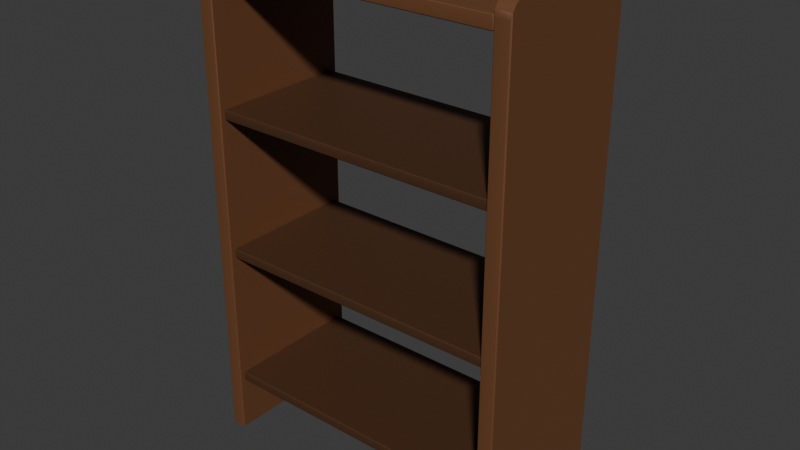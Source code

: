 # Source: bookshelf.blend  (saved by Blender 5.2.45; exported with 4.5.12 LTS)
import bpy
from mathutils import Matrix  # noqa: F401  (used for matrix-valued properties, if any)

bpy.ops.wm.read_factory_settings(use_empty=True)
scene = bpy.context.scene
scene.name = 'Scene'

# ---- materials (node trees are filled in below, after node groups)
mat_m_wood_warm = bpy.data.materials.new('M_Wood_Warm')
mat_m_wood_warm.diffuse_color = (0.147, 0.05781, 0.02122, 1.0)
mat_m_wood_dark = bpy.data.materials.new('M_Wood_Dark')
mat_m_wood_dark.diffuse_color = (0.06848, 0.02732, 0.009721, 1.0)

# ---- material node trees
mat_m_wood_warm.use_nodes = True; mat_m_wood_warm.node_tree.nodes.clear()
_N = mat_m_wood_warm.node_tree.nodes; _L = mat_m_wood_warm.node_tree.links
n0 = _N.new('ShaderNodeBsdfPrincipled'); n0.name = 'Principled BSDF'; n0.location = (-200, 100)
n0.inputs[0].default_value = (0.147, 0.05781, 0.02122, 1.0)
n0.inputs[2].default_value = 0.6
n0.inputs[10].default_value = 0.005
n1 = _N.new('ShaderNodeOutputMaterial'); n1.name = 'Material Output'; n1.location = (200, 100)
_L.new(n0.outputs[0], n1.inputs[0])
n1.is_active_output = True
mat_m_wood_dark.use_nodes = True; mat_m_wood_dark.node_tree.nodes.clear()
_N = mat_m_wood_dark.node_tree.nodes; _L = mat_m_wood_dark.node_tree.links
n0 = _N.new('ShaderNodeBsdfPrincipled'); n0.name = 'Principled BSDF'; n0.location = (-200, 100)
n0.inputs[0].default_value = (0.06848, 0.02732, 0.009721, 1.0)
n0.inputs[2].default_value = 0.6
n0.inputs[10].default_value = 0.005
n1 = _N.new('ShaderNodeOutputMaterial'); n1.name = 'Material Output'; n1.location = (200, 100)
_L.new(n0.outputs[0], n1.inputs[0])
n1.is_active_output = True

# ---- world
world_world = bpy.data.worlds.new('World'); scene.world = world_world
world_world.use_nodes = True; world_world.node_tree.nodes.clear()
_N = world_world.node_tree.nodes; _L = world_world.node_tree.links
n0 = _N.new('ShaderNodeOutputWorld'); n0.name = 'World Output'; n0.location = (200, 100)
n1 = _N.new('ShaderNodeBackground'); n1.name = 'Background'; n1.location = (-200, 100)
n1.inputs[0].default_value = (0.05088, 0.05088, 0.05088, 1.0)
_L.new(n1.outputs[0], n0.inputs[0])
n0.is_active_output = True
world_world.color = (0.05088, 0.05088, 0.05088)
world_world.sun_shadow_jitter_overblur = 0.0

# ---- meshes
me_bs_top = bpy.data.meshes.new('BS_Top')
me_bs_top.from_pydata([(-0.288, -0.143, -0.0125), (-0.288, -0.145, -0.0105), (-0.29, -0.143, -0.0105), (-0.288, -0.145, 0.0105), (-0.288, -0.143, 0.0125), (-0.29, -0.143, 0.0105), (-0.288, 0.143, -0.0125), (-0.29, 0.143, -0.0105), (-0.288, 0.145, -0.0105), (-0.288, 0.143, 0.0125), (-0.288, 0.145, 0.0105), (-0.29, 0.143, 0.0105), (0.288, -0.143, -0.0125), (0.29, -0.143, -0.0105), (0.288, -0.145, -0.0105), (0.288, -0.143, 0.0125), (0.288, -0.145, 0.0105), (0.29, -0.143, 0.0105), (0.288, 0.143, -0.0125), (0.288, 0.145, -0.0105), (0.29, 0.143, -0.0105), (0.288, 0.143, 0.0125), (0.29, 0.143, 0.0105), (0.288, 0.145, 0.0105)], [], [(0, 1, 2), (3, 4, 5), (6, 7, 8), (9, 10, 11), (12, 13, 14), (15, 16, 17), (18, 19, 20), (21, 22, 23), (6, 0, 2, 7), (1, 3, 5, 2), (4, 9, 11, 5), (10, 8, 7, 11), (18, 6, 8, 19), (9, 21, 23, 10), (22, 20, 19, 23), (12, 18, 20, 13), (21, 15, 17, 22), (16, 14, 13, 17), (0, 12, 14, 1), (15, 4, 3, 16), (6, 18, 12, 0), (2, 5, 11, 7), (14, 16, 3, 1), (21, 9, 4, 15), (8, 10, 23, 19), (20, 22, 17, 13)])
me_bs_top.polygons.foreach_set('use_smooth', [True] * 26)
me_bs_top.materials.append(mat_m_wood_warm)
me_bs_top.update()
me_bs_top.normals_split_custom_set([tuple(v) for v in zip(*[iter([-0.003457, -0.006921, -1.0, -0.003305, -0.9962, -0.0865, -0.9962, -0.006642, -0.08636, -0.003272, -0.9962, 0.08654, -0.003434, -0.006945, 1.0, -0.9962, -0.006624, 0.08639, -0.003434, 0.006945, -1.0, -0.9962, 0.006624, -0.08639, -0.003272, 0.9962, -0.08654, -0.003457, 0.006921, 1.0, -0.003305, 0.9962, 0.0865, -0.9962, 0.006642, 0.08636, 0.003434, -0.006945, -1.0, 0.9962, -0.006624, -0.08639, 0.003272, -0.9962, -0.08654, 0.003457, -0.006921, 1.0, 0.003305, -0.9962, 0.0865, 0.9962, -0.006642, 0.08636, 0.003457, 0.006921, -1.0, 0.003305, 0.9962, -0.0865, 0.9962, 0.006642, -0.08636, 0.003434, 0.006945, 1.0, 0.9962, 0.006624, 0.08639, 0.003272, 0.9962, 0.08654, -0.003434, 0.006945, -1.0, -0.003457, -0.006921, -1.0, -0.9962, -0.006642, -0.08636, -0.9962, 0.006624, -0.08639, -0.003305, -0.9962, -0.0865, -0.003272, -0.9962, 0.08654, -0.9962, -0.006624, 0.08639, -0.9962, -0.006642, -0.08636, -0.003434, -0.006945, 1.0, -0.003457, 0.006921, 1.0, -0.9962, 0.006642, 0.08636, -0.9962, -0.006624, 0.08639, -0.003305, 0.9962, 0.0865, -0.003272, 0.9962, -0.08654, -0.9962, 0.006624, -0.08639, -0.9962, 0.006642, 0.08636, 0.003457, 0.006921, -1.0, -0.003434, 0.006945, -1.0, -0.003272, 0.9962, -0.08654, 0.003305, 0.9962, -0.0865, -0.003457, 0.006921, 1.0, 0.003434, 0.006945, 1.0, 0.003272, 0.9962, 0.08654, -0.003305, 0.9962, 0.0865, 0.9962, 0.006624, 0.08639, 0.9962, 0.006642, -0.08636, 0.003305, 0.9962, -0.0865, 0.003272, 0.9962, 0.08654, 0.003434, -0.006945, -1.0, 0.003457, 0.006921, -1.0, 0.9962, 0.006642, -0.08636, 0.9962, -0.006624, -0.08639, 0.003434, 0.006945, 1.0, 0.003457, -0.006921, 1.0, 0.9962, -0.006642, 0.08636, 0.9962, 0.006624, 0.08639, 0.003305, -0.9962, 0.0865, 0.003272, -0.9962, -0.08654, 0.9962, -0.006624, -0.08639, 0.9962, -0.006642, 0.08636, -0.003457, -0.006921, -1.0, 0.003434, -0.006945, -1.0, 0.003272, -0.9962, -0.08654, -0.003305, -0.9962, -0.0865, 0.003457, -0.006921, 1.0, -0.003434, -0.006945, 1.0, -0.003272, -0.9962, 0.08654, 0.003305, -0.9962, 0.0865, -0.003434, 0.006945, -1.0, 0.003457, 0.006921, -1.0, 0.003434, -0.006945, -1.0, -0.003457, -0.006921, -1.0, -0.9962, -0.006642, -0.08636, -0.9962, -0.006624, 0.08639, -0.9962, 0.006642, 0.08636, -0.9962, 0.006624, -0.08639, 0.003272, -0.9962, -0.08654, 0.003305, -0.9962, 0.0865, -0.003272, -0.9962, 0.08654, -0.003305, -0.9962, -0.0865, 0.003434, 0.006945, 1.0, -0.003457, 0.006921, 1.0, -0.003434, -0.006945, 1.0, 0.003457, -0.006921, 1.0, -0.003272, 0.9962, -0.08654, -0.003305, 0.9962, 0.0865, 0.003272, 0.9962, 0.08654, 0.003305, 0.9962, -0.0865, 0.9962, 0.006642, -0.08636, 0.9962, 0.006624, 0.08639, 0.9962, -0.006642, 0.08636, 0.9962, -0.006624, -0.08639])] * 3)])
me_bs_shelf_middle = bpy.data.meshes.new('BS_Shelf_Middle')
me_bs_shelf_middle.from_pydata([(-0.288, -0.1365, -0.01), (-0.288, -0.1385, -0.008), (-0.29, -0.1365, -0.008), (-0.288, -0.1385, 0.008), (-0.288, -0.1365, 0.01), (-0.29, -0.1365, 0.008), (-0.288, 0.1365, -0.01), (-0.29, 0.1365, -0.008), (-0.288, 0.1385, -0.008), (-0.288, 0.1365, 0.01), (-0.288, 0.1385, 0.008), (-0.29, 0.1365, 0.008), (0.288, -0.1365, -0.01), (0.29, -0.1365, -0.008), (0.288, -0.1385, -0.008), (0.288, -0.1365, 0.01), (0.288, -0.1385, 0.008), (0.29, -0.1365, 0.008), (0.288, 0.1365, -0.01), (0.288, 0.1385, -0.008), (0.29, 0.1365, -0.008), (0.288, 0.1365, 0.01), (0.29, 0.1365, 0.008), (0.288, 0.1385, 0.008)], [], [(0, 1, 2), (3, 4, 5), (6, 7, 8), (9, 10, 11), (12, 13, 14), (15, 16, 17), (18, 19, 20), (21, 22, 23), (6, 0, 2, 7), (1, 3, 5, 2), (4, 9, 11, 5), (10, 8, 7, 11), (18, 6, 8, 19), (9, 21, 23, 10), (22, 20, 19, 23), (12, 18, 20, 13), (21, 15, 17, 22), (16, 14, 13, 17), (0, 12, 14, 1), (15, 4, 3, 16), (6, 18, 12, 0), (2, 5, 11, 7), (14, 16, 3, 1), (21, 9, 4, 15), (8, 10, 23, 19), (20, 22, 17, 13)])
me_bs_shelf_middle.polygons.foreach_set('use_smooth', [True] * 26)
me_bs_shelf_middle.materials.append(mat_m_wood_dark)
me_bs_shelf_middle.update()
me_bs_shelf_middle.normals_split_custom_set([tuple(v) for v in zip(*[iter([-0.003432, -0.007283, -1.0, -0.003285, -0.9939, -0.1103, -0.9939, -0.006856, -0.1101, -0.003254, -0.9939, 0.1103, -0.003473, -0.007241, 1.0, -0.9939, -0.006839, 0.1101, -0.003473, 0.007241, -1.0, -0.9939, 0.006839, -0.1101, -0.003254, 0.9939, -0.1103, -0.003432, 0.007283, 1.0, -0.003285, 0.9939, 0.1103, -0.9939, 0.006856, 0.1101, 0.003473, -0.007241, -1.0, 0.9939, -0.006839, -0.1101, 0.003254, -0.9939, -0.1103, 0.003432, -0.007283, 1.0, 0.003285, -0.9939, 0.1103, 0.9939, -0.006856, 0.1101, 0.003432, 0.007283, -1.0, 0.003285, 0.9939, -0.1103, 0.9939, 0.006856, -0.1101, 0.003473, 0.007241, 1.0, 0.9939, 0.006839, 0.1101, 0.003254, 0.9939, 0.1103, -0.003473, 0.007241, -1.0, -0.003432, -0.007283, -1.0, -0.9939, -0.006856, -0.1101, -0.9939, 0.006839, -0.1101, -0.003285, -0.9939, -0.1103, -0.003254, -0.9939, 0.1103, -0.9939, -0.006839, 0.1101, -0.9939, -0.006856, -0.1101, -0.003473, -0.007241, 1.0, -0.003432, 0.007283, 1.0, -0.9939, 0.006856, 0.1101, -0.9939, -0.006839, 0.1101, -0.003285, 0.9939, 0.1103, -0.003254, 0.9939, -0.1103, -0.9939, 0.006839, -0.1101, -0.9939, 0.006856, 0.1101, 0.003432, 0.007283, -1.0, -0.003473, 0.007241, -1.0, -0.003254, 0.9939, -0.1103, 0.003285, 0.9939, -0.1103, -0.003432, 0.007283, 1.0, 0.003473, 0.007241, 1.0, 0.003254, 0.9939, 0.1103, -0.003285, 0.9939, 0.1103, 0.9939, 0.006839, 0.1101, 0.9939, 0.006856, -0.1101, 0.003285, 0.9939, -0.1103, 0.003254, 0.9939, 0.1103, 0.003473, -0.007241, -1.0, 0.003432, 0.007283, -1.0, 0.9939, 0.006856, -0.1101, 0.9939, -0.006839, -0.1101, 0.003473, 0.007241, 1.0, 0.003432, -0.007283, 1.0, 0.9939, -0.006856, 0.1101, 0.9939, 0.006839, 0.1101, 0.003285, -0.9939, 0.1103, 0.003254, -0.9939, -0.1103, 0.9939, -0.006839, -0.1101, 0.9939, -0.006856, 0.1101, -0.003432, -0.007283, -1.0, 0.003473, -0.007241, -1.0, 0.003254, -0.9939, -0.1103, -0.003285, -0.9939, -0.1103, 0.003432, -0.007283, 1.0, -0.003473, -0.007241, 1.0, -0.003254, -0.9939, 0.1103, 0.003285, -0.9939, 0.1103, -0.003473, 0.007241, -1.0, 0.003432, 0.007283, -1.0, 0.003473, -0.007241, -1.0, -0.003432, -0.007283, -1.0, -0.9939, -0.006856, -0.1101, -0.9939, -0.006839, 0.1101, -0.9939, 0.006856, 0.1101, -0.9939, 0.006839, -0.1101, 0.003254, -0.9939, -0.1103, 0.003285, -0.9939, 0.1103, -0.003254, -0.9939, 0.1103, -0.003285, -0.9939, -0.1103, 0.003473, 0.007241, 1.0, -0.003432, 0.007283, 1.0, -0.003473, -0.007241, 1.0, 0.003432, -0.007283, 1.0, -0.003254, 0.9939, -0.1103, -0.003285, 0.9939, 0.1103, 0.003254, 0.9939, 0.1103, 0.003285, 0.9939, -0.1103, 0.9939, 0.006856, -0.1101, 0.9939, 0.006839, 0.1101, 0.9939, -0.006856, 0.1101, 0.9939, -0.006839, -0.1101])] * 3)])
me_bs_shelf_upper = bpy.data.meshes.new('BS_Shelf_Upper')
me_bs_shelf_upper.from_pydata([(-0.288, -0.1365, -0.01), (-0.288, -0.1385, -0.008), (-0.29, -0.1365, -0.008), (-0.288, -0.1385, 0.008), (-0.288, -0.1365, 0.01), (-0.29, -0.1365, 0.008), (-0.288, 0.1365, -0.01), (-0.29, 0.1365, -0.008), (-0.288, 0.1385, -0.008), (-0.288, 0.1365, 0.01), (-0.288, 0.1385, 0.008), (-0.29, 0.1365, 0.008), (0.288, -0.1365, -0.01), (0.29, -0.1365, -0.008), (0.288, -0.1385, -0.008), (0.288, -0.1365, 0.01), (0.288, -0.1385, 0.008), (0.29, -0.1365, 0.008), (0.288, 0.1365, -0.01), (0.288, 0.1385, -0.008), (0.29, 0.1365, -0.008), (0.288, 0.1365, 0.01), (0.29, 0.1365, 0.008), (0.288, 0.1385, 0.008)], [], [(0, 1, 2), (3, 4, 5), (6, 7, 8), (9, 10, 11), (12, 13, 14), (15, 16, 17), (18, 19, 20), (21, 22, 23), (6, 0, 2, 7), (1, 3, 5, 2), (4, 9, 11, 5), (10, 8, 7, 11), (18, 6, 8, 19), (9, 21, 23, 10), (22, 20, 19, 23), (12, 18, 20, 13), (21, 15, 17, 22), (16, 14, 13, 17), (0, 12, 14, 1), (15, 4, 3, 16), (6, 18, 12, 0), (2, 5, 11, 7), (14, 16, 3, 1), (21, 9, 4, 15), (8, 10, 23, 19), (20, 22, 17, 13)])
me_bs_shelf_upper.polygons.foreach_set('use_smooth', [True] * 26)
me_bs_shelf_upper.materials.append(mat_m_wood_dark)
me_bs_shelf_upper.update()
me_bs_shelf_upper.normals_split_custom_set([tuple(v) for v in zip(*[iter([-0.003432, -0.007283, -1.0, -0.003285, -0.9939, -0.1103, -0.9939, -0.006856, -0.1101, -0.003254, -0.9939, 0.1103, -0.003473, -0.007241, 1.0, -0.9939, -0.006839, 0.1101, -0.003473, 0.007241, -1.0, -0.9939, 0.006839, -0.1101, -0.003254, 0.9939, -0.1103, -0.003432, 0.007283, 1.0, -0.003285, 0.9939, 0.1103, -0.9939, 0.006856, 0.1101, 0.003473, -0.007241, -1.0, 0.9939, -0.006839, -0.1101, 0.003254, -0.9939, -0.1103, 0.003432, -0.007283, 1.0, 0.003285, -0.9939, 0.1103, 0.9939, -0.006856, 0.1101, 0.003432, 0.007283, -1.0, 0.003285, 0.9939, -0.1103, 0.9939, 0.006856, -0.1101, 0.003473, 0.007241, 1.0, 0.9939, 0.006839, 0.1101, 0.003254, 0.9939, 0.1103, -0.003473, 0.007241, -1.0, -0.003432, -0.007283, -1.0, -0.9939, -0.006856, -0.1101, -0.9939, 0.006839, -0.1101, -0.003285, -0.9939, -0.1103, -0.003254, -0.9939, 0.1103, -0.9939, -0.006839, 0.1101, -0.9939, -0.006856, -0.1101, -0.003473, -0.007241, 1.0, -0.003432, 0.007283, 1.0, -0.9939, 0.006856, 0.1101, -0.9939, -0.006839, 0.1101, -0.003285, 0.9939, 0.1103, -0.003254, 0.9939, -0.1103, -0.9939, 0.006839, -0.1101, -0.9939, 0.006856, 0.1101, 0.003432, 0.007283, -1.0, -0.003473, 0.007241, -1.0, -0.003254, 0.9939, -0.1103, 0.003285, 0.9939, -0.1103, -0.003432, 0.007283, 1.0, 0.003473, 0.007241, 1.0, 0.003254, 0.9939, 0.1103, -0.003285, 0.9939, 0.1103, 0.9939, 0.006839, 0.1101, 0.9939, 0.006856, -0.1101, 0.003285, 0.9939, -0.1103, 0.003254, 0.9939, 0.1103, 0.003473, -0.007241, -1.0, 0.003432, 0.007283, -1.0, 0.9939, 0.006856, -0.1101, 0.9939, -0.006839, -0.1101, 0.003473, 0.007241, 1.0, 0.003432, -0.007283, 1.0, 0.9939, -0.006856, 0.1101, 0.9939, 0.006839, 0.1101, 0.003285, -0.9939, 0.1103, 0.003254, -0.9939, -0.1103, 0.9939, -0.006839, -0.1101, 0.9939, -0.006856, 0.1101, -0.003432, -0.007283, -1.0, 0.003473, -0.007241, -1.0, 0.003254, -0.9939, -0.1103, -0.003285, -0.9939, -0.1103, 0.003432, -0.007283, 1.0, -0.003473, -0.007241, 1.0, -0.003254, -0.9939, 0.1103, 0.003285, -0.9939, 0.1103, -0.003473, 0.007241, -1.0, 0.003432, 0.007283, -1.0, 0.003473, -0.007241, -1.0, -0.003432, -0.007283, -1.0, -0.9939, -0.006856, -0.1101, -0.9939, -0.006839, 0.1101, -0.9939, 0.006856, 0.1101, -0.9939, 0.006839, -0.1101, 0.003254, -0.9939, -0.1103, 0.003285, -0.9939, 0.1103, -0.003254, -0.9939, 0.1103, -0.003285, -0.9939, -0.1103, 0.003473, 0.007241, 1.0, -0.003432, 0.007283, 1.0, -0.003473, -0.007241, 1.0, 0.003432, -0.007283, 1.0, -0.003254, 0.9939, -0.1103, -0.003285, 0.9939, 0.1103, 0.003254, 0.9939, 0.1103, 0.003285, 0.9939, -0.1103, 0.9939, 0.006856, -0.1101, 0.9939, 0.006839, 0.1101, 0.9939, -0.006856, 0.1101, 0.9939, -0.006839, -0.1101])] * 3)])
me_bs_side_l = bpy.data.meshes.new('BS_Side_L')
me_bs_side_l.from_pydata([(0.01272, -0.15, -0.5), (-0.015, 0.15, -0.5), (0.015, -0.1477, -0.5), (-0.015, -0.1477, -0.5), (0.015, 0.15, -0.5), (-0.01272, -0.15, -0.5), (-0.015, -0.12, 0.5), (-0.015, -0.1477, 0.4815), (-0.015, -0.1412, 0.4912), (-0.015, -0.1315, 0.4977), (-0.015, 0.12, 0.5), (-0.015, 0.15, 0.47), (-0.015, 0.1315, 0.4977), (-0.015, 0.1412, 0.4912), (-0.015, 0.1477, 0.4815), (0.015, -0.12, 0.5), (0.015, -0.1315, 0.4977), (0.015, -0.1412, 0.4912), (0.015, -0.1477, 0.4815), (0.015, 0.15, 0.47), (0.015, 0.12, 0.5), (0.015, 0.1477, 0.4815), (0.015, 0.1412, 0.4912), (0.015, 0.1315, 0.4977), (-0.015, -0.1477, 0.4815), (-0.01272, -0.15, 0.47), (0.01272, -0.15, 0.47), (0.015, -0.1477, 0.4815)], [], [(0, 26, 25, 5), (3, 24, 7, 8, 9, 6, 10, 12, 13, 14, 11, 1), (24, 3, 5, 25), (2, 27, 26, 0), (1, 4, 2, 0, 5, 3), (10, 20, 23, 12), (12, 23, 22, 13), (13, 22, 21, 14), (14, 21, 19, 11), (15, 6, 9, 16), (16, 9, 8, 17), (17, 8, 7, 18), (20, 10, 6, 15), (1, 11, 19, 4), (4, 19, 21, 22, 23, 20, 15, 16, 17, 18, 27, 2), (18, 7, 24, 25, 26, 27)])
me_bs_side_l.polygons.foreach_set('use_smooth', [True] * 16)
_k = set([(0, 2), (0, 5), (1, 3), (1, 4), (1, 11), (2, 4), (3, 5), (4, 19), (6, 9), (6, 10), (7, 8), (7, 24), (8, 9), (10, 12), (11, 14), (12, 13), (13, 14), (15, 16), (15, 20), (16, 17), (17, 18), (18, 27), (19, 21), (20, 23), (21, 22), (22, 23)])
me_bs_side_l.attributes.new('sharp_edge', 'BOOLEAN', 'EDGE').data.foreach_set('value', [ (min(e.vertices), max(e.vertices)) in _k for e in me_bs_side_l.edges])
me_bs_side_l.materials.append(mat_m_wood_warm)
me_bs_side_l.update()
me_bs_side_l.normals_split_custom_set([tuple(v) for v in zip(*[iter([0.08259, -0.9966, -2.667e-08, 0.08166, -0.9967, 0.002343, -0.08167, -0.9967, 0.002328, -0.08259, -0.9966, 0.0, -1.0, -0.00746, -3.285e-08, -0.5051, -0.4965, 0.08772, -1.0, -3.132e-09, 0.0, -1.0, -3.132e-09, 0.0, -1.0, -3.132e-09, 0.0, -1.0, -3.132e-09, 0.0, -1.0, -3.132e-09, 0.0, -1.0, -3.132e-09, 0.0, -1.0, -3.132e-09, 0.0, -1.0, -3.132e-09, 0.0, -1.0, -3.132e-09, 0.0, -1.0, -3.132e-09, 0.0, -0.5051, -0.4965, 0.08772, -1.0, -0.00746, -3.285e-08, -0.08259, -0.9966, 0.0, -0.08167, -0.9967, 0.002328, 1.0, -0.00746, 0.0, 0.5051, -0.4965, 0.08772, 0.08166, -0.9967, 0.002343, 0.08259, -0.9966, -2.667e-08, 0.0, 0.0, -1.0, 0.0, 0.0, -1.0, 0.0, 0.0, -1.0, 0.0, 0.0, -1.0, 0.0, 0.0, -1.0, 0.0, 0.0, -1.0, 0.0, 0.009089, 1.0, 7.778e-09, 0.009089, 1.0, 0.0, 0.3827, 0.9239, 0.0, 0.3827, 0.9239, 0.0, 0.3827, 0.9239, 0.0, 0.3827, 0.9239, 0.0, 0.7071, 0.7071, 0.0, 0.7071, 0.7071, 0.0, 0.7071, 0.7071, 0.0, 0.7071, 0.7071, 0.0, 0.9239, 0.3827, 0.0, 0.9239, 0.3827, 0.0, 0.9239, 0.3827, 0.0, 0.9239, 0.3827, 0.0, 1.0, 0.00235, -3.664e-06, 1.0, 0.00235, 0.0, -0.009089, 1.0, -7.778e-09, -0.009089, 1.0, 0.0, -0.3827, 0.9239, 0.0, -0.3827, 0.9239, 0.0, -0.3827, 0.9239, 0.0, -0.3827, 0.9239, 0.0, -0.7071, 0.7071, 0.0, -0.7071, 0.7071, 0.0, -0.7071, 0.7071, 0.0, -0.7071, 0.7071, 0.0, -0.9239, 0.3827, 0.0, -0.9208, 0.39, 7.778e-09, 0.009089, 1.0, 0.0, 0.009089, 1.0, -7.778e-09, -0.009089, 1.0, 0.0, -0.009089, 1.0, 0.0, 1.0, 0.0, -3.664e-06, 1.0, 0.00235, 0.0, 1.0, 0.00235, 0.0, 1.0, 0.0, 1.0, -3.132e-09, 0.0, 1.0, -3.132e-09, 0.0, 1.0, -3.132e-09, 0.0, 1.0, -3.132e-09, 0.0, 1.0, -3.132e-09, 0.0, 1.0, -3.132e-09, 0.0, 1.0, -3.132e-09, 0.0, 1.0, -3.132e-09, 0.0, 1.0, -3.132e-09, 0.0, 1.0, -3.132e-09, 0.0, 0.5051, -0.4965, 0.08772, 1.0, -0.00746, 0.0, 0.0, -0.9208, 0.39, 0.0, -0.9239, 0.3827, -0.5051, -0.4965, 0.08772, -0.08167, -0.9967, 0.002328, 0.08166, -0.9967, 0.002343, 0.5051, -0.4965, 0.08772])] * 3)])
me_bs_side_r = bpy.data.meshes.new('BS_Side_R')
me_bs_side_r.from_pydata([(0.01272, -0.15, -0.5), (-0.015, 0.15, -0.5), (0.015, -0.1477, -0.5), (-0.015, -0.1477, -0.5), (0.015, 0.15, -0.5), (-0.01272, -0.15, -0.5), (-0.015, -0.12, 0.5), (-0.015, -0.1477, 0.4815), (-0.015, -0.1412, 0.4912), (-0.015, -0.1315, 0.4977), (-0.015, 0.12, 0.5), (-0.015, 0.15, 0.47), (-0.015, 0.1315, 0.4977), (-0.015, 0.1412, 0.4912), (-0.015, 0.1477, 0.4815), (0.015, -0.12, 0.5), (0.015, -0.1315, 0.4977), (0.015, -0.1412, 0.4912), (0.015, -0.1477, 0.4815), (0.015, 0.15, 0.47), (0.015, 0.12, 0.5), (0.015, 0.1477, 0.4815), (0.015, 0.1412, 0.4912), (0.015, 0.1315, 0.4977), (-0.015, -0.1477, 0.4815), (-0.01272, -0.15, 0.47), (0.01272, -0.15, 0.47), (0.015, -0.1477, 0.4815)], [], [(0, 26, 25, 5), (3, 24, 7, 8, 9, 6, 10, 12, 13, 14, 11, 1), (24, 3, 5, 25), (2, 27, 26, 0), (1, 4, 2, 0, 5, 3), (10, 20, 23, 12), (12, 23, 22, 13), (13, 22, 21, 14), (14, 21, 19, 11), (15, 6, 9, 16), (16, 9, 8, 17), (17, 8, 7, 18), (20, 10, 6, 15), (1, 11, 19, 4), (4, 19, 21, 22, 23, 20, 15, 16, 17, 18, 27, 2), (18, 7, 24, 25, 26, 27)])
me_bs_side_r.polygons.foreach_set('use_smooth', [True] * 16)
_k = set([(0, 2), (0, 5), (1, 3), (1, 4), (1, 11), (2, 4), (3, 5), (4, 19), (6, 9), (6, 10), (7, 8), (7, 24), (8, 9), (10, 12), (11, 14), (12, 13), (13, 14), (15, 16), (15, 20), (16, 17), (17, 18), (18, 27), (19, 21), (20, 23), (21, 22), (22, 23)])
me_bs_side_r.attributes.new('sharp_edge', 'BOOLEAN', 'EDGE').data.foreach_set('value', [ (min(e.vertices), max(e.vertices)) in _k for e in me_bs_side_r.edges])
me_bs_side_r.materials.append(mat_m_wood_warm)
me_bs_side_r.update()
me_bs_side_r.normals_split_custom_set([tuple(v) for v in zip(*[iter([0.08259, -0.9966, -2.667e-08, 0.08166, -0.9967, 0.002343, -0.08167, -0.9967, 0.002328, -0.08259, -0.9966, 0.0, -1.0, -0.00746, -3.285e-08, -0.5051, -0.4965, 0.08772, -1.0, -3.132e-09, 0.0, -1.0, -3.132e-09, 0.0, -1.0, -3.132e-09, 0.0, -1.0, -3.132e-09, 0.0, -1.0, -3.132e-09, 0.0, -1.0, -3.132e-09, 0.0, -1.0, -3.132e-09, 0.0, -1.0, -3.132e-09, 0.0, -1.0, -3.132e-09, 0.0, -1.0, -3.132e-09, 0.0, -0.5051, -0.4965, 0.08772, -1.0, -0.00746, -3.285e-08, -0.08259, -0.9966, 0.0, -0.08167, -0.9967, 0.002328, 1.0, -0.00746, 0.0, 0.5051, -0.4965, 0.08772, 0.08166, -0.9967, 0.002343, 0.08259, -0.9966, -2.667e-08, 0.0, 0.0, -1.0, 0.0, 0.0, -1.0, 0.0, 0.0, -1.0, 0.0, 0.0, -1.0, 0.0, 0.0, -1.0, 0.0, 0.0, -1.0, 0.0, 0.009089, 1.0, 7.778e-09, 0.009089, 1.0, 0.0, 0.3827, 0.9239, 0.0, 0.3827, 0.9239, 0.0, 0.3827, 0.9239, 0.0, 0.3827, 0.9239, 0.0, 0.7071, 0.7071, 0.0, 0.7071, 0.7071, 0.0, 0.7071, 0.7071, 0.0, 0.7071, 0.7071, 0.0, 0.9239, 0.3827, 0.0, 0.9239, 0.3827, 0.0, 0.9239, 0.3827, 0.0, 0.9239, 0.3827, 0.0, 1.0, 0.00235, -3.664e-06, 1.0, 0.00235, 0.0, -0.009089, 1.0, -7.778e-09, -0.009089, 1.0, 0.0, -0.3827, 0.9239, 0.0, -0.3827, 0.9239, 0.0, -0.3827, 0.9239, 0.0, -0.3827, 0.9239, 0.0, -0.7071, 0.7071, 0.0, -0.7071, 0.7071, 0.0, -0.7071, 0.7071, 0.0, -0.7071, 0.7071, 0.0, -0.9239, 0.3827, 0.0, -0.9208, 0.39, 7.778e-09, 0.009089, 1.0, 0.0, 0.009089, 1.0, -7.778e-09, -0.009089, 1.0, 0.0, -0.009089, 1.0, 0.0, 1.0, 0.0, -3.664e-06, 1.0, 0.00235, 0.0, 1.0, 0.00235, 0.0, 1.0, 0.0, 1.0, -3.132e-09, 0.0, 1.0, -3.132e-09, 0.0, 1.0, -3.132e-09, 0.0, 1.0, -3.132e-09, 0.0, 1.0, -3.132e-09, 0.0, 1.0, -3.132e-09, 0.0, 1.0, -3.132e-09, 0.0, 1.0, -3.132e-09, 0.0, 1.0, -3.132e-09, 0.0, 1.0, -3.132e-09, 0.0, 0.5051, -0.4965, 0.08772, 1.0, -0.00746, 0.0, 0.0, -0.9208, 0.39, 0.0, -0.9239, 0.3827, -0.5051, -0.4965, 0.08772, -0.08167, -0.9967, 0.002328, 0.08166, -0.9967, 0.002343, 0.5051, -0.4965, 0.08772])] * 3)])
me_bs_shelf_bottom = bpy.data.meshes.new('BS_Shelf_Bottom')
me_bs_shelf_bottom.from_pydata([(-0.288, -0.1365, -0.01), (-0.288, -0.1385, -0.008), (-0.29, -0.1365, -0.008), (-0.288, -0.1385, 0.008), (-0.288, -0.1365, 0.01), (-0.29, -0.1365, 0.008), (-0.288, 0.1365, -0.01), (-0.29, 0.1365, -0.008), (-0.288, 0.1385, -0.008), (-0.288, 0.1365, 0.01), (-0.288, 0.1385, 0.008), (-0.29, 0.1365, 0.008), (0.288, -0.1365, -0.01), (0.29, -0.1365, -0.008), (0.288, -0.1385, -0.008), (0.288, -0.1365, 0.01), (0.288, -0.1385, 0.008), (0.29, -0.1365, 0.008), (0.288, 0.1365, -0.01), (0.288, 0.1385, -0.008), (0.29, 0.1365, -0.008), (0.288, 0.1365, 0.01), (0.29, 0.1365, 0.008), (0.288, 0.1385, 0.008)], [], [(0, 1, 2), (3, 4, 5), (6, 7, 8), (9, 10, 11), (12, 13, 14), (15, 16, 17), (18, 19, 20), (21, 22, 23), (6, 0, 2, 7), (1, 3, 5, 2), (4, 9, 11, 5), (10, 8, 7, 11), (18, 6, 8, 19), (9, 21, 23, 10), (22, 20, 19, 23), (12, 18, 20, 13), (21, 15, 17, 22), (16, 14, 13, 17), (0, 12, 14, 1), (15, 4, 3, 16), (6, 18, 12, 0), (2, 5, 11, 7), (14, 16, 3, 1), (21, 9, 4, 15), (8, 10, 23, 19), (20, 22, 17, 13)])
me_bs_shelf_bottom.polygons.foreach_set('use_smooth', [True] * 26)
me_bs_shelf_bottom.materials.append(mat_m_wood_dark)
me_bs_shelf_bottom.update()
me_bs_shelf_bottom.normals_split_custom_set([tuple(v) for v in zip(*[iter([-0.003432, -0.007283, -1.0, -0.003285, -0.9939, -0.1103, -0.9939, -0.006856, -0.1101, -0.003254, -0.9939, 0.1103, -0.003473, -0.007241, 1.0, -0.9939, -0.006839, 0.1101, -0.003473, 0.007241, -1.0, -0.9939, 0.006839, -0.1101, -0.003254, 0.9939, -0.1103, -0.003432, 0.007283, 1.0, -0.003285, 0.9939, 0.1103, -0.9939, 0.006856, 0.1101, 0.003473, -0.007241, -1.0, 0.9939, -0.006839, -0.1101, 0.003254, -0.9939, -0.1103, 0.003432, -0.007283, 1.0, 0.003285, -0.9939, 0.1103, 0.9939, -0.006856, 0.1101, 0.003432, 0.007283, -1.0, 0.003285, 0.9939, -0.1103, 0.9939, 0.006856, -0.1101, 0.003473, 0.007241, 1.0, 0.9939, 0.006839, 0.1101, 0.003254, 0.9939, 0.1103, -0.003473, 0.007241, -1.0, -0.003432, -0.007283, -1.0, -0.9939, -0.006856, -0.1101, -0.9939, 0.006839, -0.1101, -0.003285, -0.9939, -0.1103, -0.003254, -0.9939, 0.1103, -0.9939, -0.006839, 0.1101, -0.9939, -0.006856, -0.1101, -0.003473, -0.007241, 1.0, -0.003432, 0.007283, 1.0, -0.9939, 0.006856, 0.1101, -0.9939, -0.006839, 0.1101, -0.003285, 0.9939, 0.1103, -0.003254, 0.9939, -0.1103, -0.9939, 0.006839, -0.1101, -0.9939, 0.006856, 0.1101, 0.003432, 0.007283, -1.0, -0.003473, 0.007241, -1.0, -0.003254, 0.9939, -0.1103, 0.003285, 0.9939, -0.1103, -0.003432, 0.007283, 1.0, 0.003473, 0.007241, 1.0, 0.003254, 0.9939, 0.1103, -0.003285, 0.9939, 0.1103, 0.9939, 0.006839, 0.1101, 0.9939, 0.006856, -0.1101, 0.003285, 0.9939, -0.1103, 0.003254, 0.9939, 0.1103, 0.003473, -0.007241, -1.0, 0.003432, 0.007283, -1.0, 0.9939, 0.006856, -0.1101, 0.9939, -0.006839, -0.1101, 0.003473, 0.007241, 1.0, 0.003432, -0.007283, 1.0, 0.9939, -0.006856, 0.1101, 0.9939, 0.006839, 0.1101, 0.003285, -0.9939, 0.1103, 0.003254, -0.9939, -0.1103, 0.9939, -0.006839, -0.1101, 0.9939, -0.006856, 0.1101, -0.003432, -0.007283, -1.0, 0.003473, -0.007241, -1.0, 0.003254, -0.9939, -0.1103, -0.003285, -0.9939, -0.1103, 0.003432, -0.007283, 1.0, -0.003473, -0.007241, 1.0, -0.003254, -0.9939, 0.1103, 0.003285, -0.9939, 0.1103, -0.003473, 0.007241, -1.0, 0.003432, 0.007283, -1.0, 0.003473, -0.007241, -1.0, -0.003432, -0.007283, -1.0, -0.9939, -0.006856, -0.1101, -0.9939, -0.006839, 0.1101, -0.9939, 0.006856, 0.1101, -0.9939, 0.006839, -0.1101, 0.003254, -0.9939, -0.1103, 0.003285, -0.9939, 0.1103, -0.003254, -0.9939, 0.1103, -0.003285, -0.9939, -0.1103, 0.003473, 0.007241, 1.0, -0.003432, 0.007283, 1.0, -0.003473, -0.007241, 1.0, 0.003432, -0.007283, 1.0, -0.003254, 0.9939, -0.1103, -0.003285, 0.9939, 0.1103, 0.003254, 0.9939, 0.1103, 0.003285, 0.9939, -0.1103, 0.9939, 0.006856, -0.1101, 0.9939, 0.006839, 0.1101, 0.9939, -0.006856, 0.1101, 0.9939, -0.006839, -0.1101])] * 3)])

# ---- objects
ob_bookshelf = bpy.data.objects.new('Bookshelf', None)
ob_bs_top = bpy.data.objects.new('BS_Top', me_bs_top)
ob_bs_shelf_middle = bpy.data.objects.new('BS_Shelf_Middle', me_bs_shelf_middle)
ob_bs_shelf_upper = bpy.data.objects.new('BS_Shelf_Upper', me_bs_shelf_upper)
ob_bs_side_l = bpy.data.objects.new('BS_Side_L', me_bs_side_l)
ob_bs_side_r = bpy.data.objects.new('BS_Side_R', me_bs_side_r)
ob_bs_shelf_bottom = bpy.data.objects.new('BS_Shelf_Bottom', me_bs_shelf_bottom)

# ---- transforms, parenting, visibility, modifiers, constraints
ob_bookshelf.location = (0.0, 0.0, 0.0)
ob_bookshelf.empty_display_size = 0.05
ob_bs_top.parent = ob_bookshelf
ob_bs_top.location = (0.0, -0.005, 0.9625)
ob_bs_shelf_middle.parent = ob_bookshelf
ob_bs_shelf_middle.location = (0.0, -0.0015, 0.4)
ob_bs_shelf_upper.parent = ob_bookshelf
ob_bs_shelf_upper.location = (0.0, -0.0015, 0.68)
ob_bs_side_l.parent = ob_bookshelf
ob_bs_side_l.location = (-0.305, 0.0, 0.5)
ob_bs_side_r.parent = ob_bookshelf
ob_bs_side_r.location = (0.305, 0.0, 0.5)
ob_bs_shelf_bottom.parent = ob_bookshelf
ob_bs_shelf_bottom.location = (0.0, -0.0015, 0.12)

# ---- collection membership
scene.collection.objects.link(ob_bookshelf)
scene.collection.objects.link(ob_bs_top)
scene.collection.objects.link(ob_bs_shelf_middle)
scene.collection.objects.link(ob_bs_shelf_upper)
scene.collection.objects.link(ob_bs_side_l)
scene.collection.objects.link(ob_bs_side_r)
scene.collection.objects.link(ob_bs_shelf_bottom)

# ---- scene / render settings (as saved in the file)
scene.frame_start = 1; scene.frame_end = 250; scene.frame_set(1)
scene.render.engine = 'BLENDER_EEVEE_NEXT'
scene.render.bake_bias = 0.0
scene.render.bake_samples = 0
scene.render.compositor_device = 'GPU'
scene.eevee.use_volume_custom_range = False
scene.eevee.fast_gi_thickness_near = 0.1
scene.eevee.fast_gi_thickness_far = 0.0
scene.eevee.ray_tracing_options.screen_trace_thickness = 0.1
bpy.context.view_layer.update()

# ---- added for rendering (the .blend has no active camera and no usable light): camera, sun
cam_auto = bpy.data.cameras.new('AutoCamera')
cam_auto.lens = 50.0
cam_auto.sensor_width = 36.0
cam_auto.clip_end = 1000.0
ob_auto_camera = bpy.data.objects.new('AutoCamera', cam_auto)
scene.collection.objects.link(ob_auto_camera)
ob_auto_camera.location = (1.13301, -1.35962, 1.40641)
ob_auto_camera.rotation_euler = (1.09748, -7.21219e-08, 0.694738)
scene.camera = ob_auto_camera
light_auto_sun = bpy.data.lights.new('AutoSun', 'SUN')
light_auto_sun.energy = 3.0
light_auto_sun.angle = 0.0523599
ob_auto_sun = bpy.data.objects.new('AutoSun', light_auto_sun)
scene.collection.objects.link(ob_auto_sun)
ob_auto_sun.rotation_euler = (0.872665, 0.174533, 0.523599)
bpy.context.view_layer.update()
